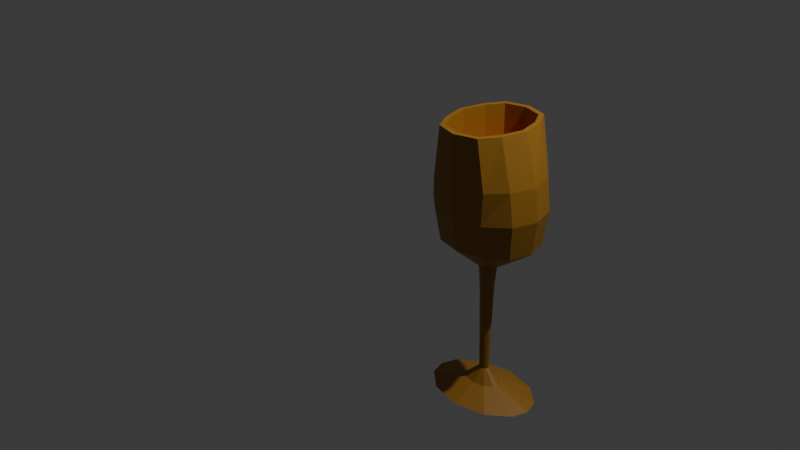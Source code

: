 # Source: wine_glass.blend  (saved by Blender 4.5.90; exported with 4.5.12 LTS)
import bpy
from mathutils import Matrix  # noqa: F401  (used for matrix-valued properties, if any)

bpy.ops.wm.read_factory_settings(use_empty=True)
scene = bpy.context.scene
scene.name = 'Scene'

# ---- collections
col_collection = bpy.data.collections.new('Collection'); scene.collection.children.link(col_collection)

# ---- materials (node trees are filled in below, after node groups)
mat_material_002 = bpy.data.materials.new('Material.002')
mat_material_001 = bpy.data.materials.new('Material.001')

# ---- material node trees
mat_material_002.use_nodes = True; mat_material_002.node_tree.nodes.clear()
_N = mat_material_002.node_tree.nodes; _L = mat_material_002.node_tree.links
n0 = _N.new('ShaderNodeBsdfPrincipled'); n0.name = 'Principled BSDF'; n0.location = (-200, 100)
n0.inputs[0].default_value = (0.3339, 0.1563, 0.01328, 1.0)
n1 = _N.new('ShaderNodeOutputMaterial'); n1.name = 'Material Output'; n1.location = (200, 100)
_L.new(n0.outputs[0], n1.inputs[0])
n1.is_active_output = True
mat_material_001.use_nodes = True; mat_material_001.node_tree.nodes.clear()
_N = mat_material_001.node_tree.nodes; _L = mat_material_001.node_tree.links
n0 = _N.new('ShaderNodeBsdfPrincipled'); n0.name = 'Principled BSDF'; n0.location = (-200, 100)
n0.inputs[0].default_value = (0.6553, 0.00188, 0.0, 1.0)
n1 = _N.new('ShaderNodeOutputMaterial'); n1.name = 'Material Output'; n1.location = (200, 100)
_L.new(n0.outputs[0], n1.inputs[0])
n1.is_active_output = True

# ---- world
world_world = bpy.data.worlds.new('World'); scene.world = world_world
world_world.use_nodes = True; world_world.node_tree.nodes.clear()
_N = world_world.node_tree.nodes; _L = world_world.node_tree.links
n0 = _N.new('ShaderNodeOutputWorld'); n0.name = 'World Output'; n0.location = (200, 100)
n1 = _N.new('ShaderNodeBackground'); n1.name = 'Background'; n1.location = (-200, 100)
n1.inputs[0].default_value = (0.05088, 0.05088, 0.05088, 1.0)
_L.new(n1.outputs[0], n0.inputs[0])
n0.is_active_output = True
world_world.color = (0.05088, 0.05088, 0.05088)
world_world.sun_shadow_jitter_overblur = 0.0

# ---- cameras
cam_camera = bpy.data.cameras.new('Camera')
cam_camera.clip_end = 100.0
cam_camera.ortho_scale = 7.314

# ---- lights
light_light = bpy.data.lights.new('Light', 'POINT')
light_light.energy = 1000.0
light_light.shadow_soft_size = 0.1

# ---- meshes
me_sphere_001 = bpy.data.meshes.new('Sphere.001')
me_sphere_001.from_pydata([(9.313e-10, 0.6352, -0.5), (0.473, 0.6352, 0.0), (0.433, 0.5501, -0.5), (0.1015, 0.08969, -0.866), (0.8193, 0.3668, 0.0), (0.75, 0.3176, -0.5), (0.1642, 0.04368, -0.866), (0.946, -4.572e-09, 0.0), (0.866, -2.643e-08, -0.5), (0.1801, -9.713e-10, -0.866), (0.8193, -0.3668, 0.0), (0.75, -0.3176, -0.5), (0.1642, -0.04368, -0.866), (0.473, -0.6352, 0.0), (0.433, -0.5501, -0.5), (0.1015, -0.08969, -0.866), (1.375e-08, -0.7335, 0.0), (-8.848e-08, -0.6352, -0.5), (5.229e-10, -0.1096, -0.866), (9.313e-10, 0.7335, 0.4704), (-0.5, 0.6352, 0.4704), (-0.7345, 0.3668, 0.4704), (-0.473, -0.6352, 0.0), (-0.433, -0.5501, -0.5), (-0.1015, -0.08969, -0.866), (-0.8685, -4.572e-09, 0.4704), (-0.7345, -0.3668, 0.4704), (-0.8193, -0.3668, 0.0), (-0.75, -0.3176, -0.5), (-0.1642, -0.04368, -0.866), (-0.5, -0.6352, 0.4704), (9.313e-10, -0.7335, 0.4704), (-0.946, -4.572e-09, 0.0), (-0.866, 6.101e-08, -0.5), (-0.1801, -9.713e-10, -0.866), (0.5, -0.6352, 0.4704), (0.7476, -0.3668, 0.4704), (-0.8193, 0.3668, 0.0), (-0.75, 0.3176, -0.5), (-0.1642, 0.04368, -0.866), (0.8816, -4.572e-09, 0.4704), (0.7476, 0.3668, 0.4704), (-0.473, 0.6352, 0.0), (-0.433, 0.5501, -0.5), (-0.1015, 0.08969, -0.866), (0.5, 0.6352, 0.4704), (1.375e-08, 0.7335, 0.0), (5.229e-10, 0.1096, -0.866), (-0.02546, 0.6563, 1.182), (-0.3587, 0.5698, 1.182), (-0.5145, 0.334, 1.182), (-0.6069, -7.507e-08, 1.182), (-0.5145, -0.334, 1.182), (-0.3587, -0.5698, 1.182), (-0.02546, -0.6563, 1.182), (0.3086, -0.5695, 1.182), (0.4736, -0.3332, 1.182), (0.5657, -7.507e-08, 1.182), (0.4736, 0.3332, 1.182), (0.3086, 0.5695, 1.182), (0.1404, 0.1783, -0.866), (0.2431, 0.103, -0.866), (0.2807, -2.567e-09, -0.866), (0.2431, -0.103, -0.866), (0.1404, -0.1783, -0.866), (5.229e-10, -0.2059, -0.866), (-0.1404, -0.1783, -0.866), (-0.2431, -0.103, -0.866), (-0.2807, -2.567e-09, -0.866), (-0.2431, 0.103, -0.866), (-0.1404, 0.1783, -0.866), (5.229e-10, 0.2059, -0.866), (0.05008, 0.04427, -2.596), (0.08104, 0.02156, -2.596), (0.08891, -2.167e-11, -2.596), (0.08104, -0.02156, -2.596), (0.05008, -0.04427, -2.596), (2.581e-10, -0.05411, -2.596), (-0.05008, -0.04427, -2.596), (-0.08104, -0.02156, -2.596), (-0.08891, -2.167e-11, -2.596), (-0.08104, 0.02156, -2.596), (-0.05008, 0.04427, -2.596), (2.581e-10, 0.05411, -2.596), (0.1328, 0.06668, -0.866), (0.1722, 0.02184, -0.866), (0.1722, -0.02184, -0.866), (0.1328, -0.06668, -0.866), (0.05074, -0.09966, -0.866), (-0.05074, -0.09966, -0.866), (-0.1328, -0.06668, -0.866), (-0.1722, -0.02184, -0.866), (-0.1722, 0.02184, -0.866), (-0.1328, 0.06668, -0.866), (-0.05074, 0.09966, -0.866), (0.05074, 0.09966, -0.866), (0.06556, 0.03291, -2.596), (0.08497, 0.01078, -2.596), (0.08497, -0.01078, -2.596), (0.06556, -0.03291, -2.596), (0.02504, -0.04919, -2.596), (-0.02504, -0.04919, -2.596), (-0.06556, -0.03291, -2.596), (-0.08497, -0.01078, -2.596), (-0.08497, 0.01078, -2.596), (-0.06556, 0.03291, -2.596), (-0.02504, 0.04919, -2.596), (0.02504, 0.04919, -2.596), (0.1036, -0.04368, -1.266), (0.1137, -9.713e-10, -1.266), (-0.06404, 0.08969, -1.266), (-0.1036, 0.04368, -1.266), (-0.1036, -0.04368, -1.266), (-0.06404, -0.08969, -1.266), (0.06404, -0.08969, -1.266), (3.3e-10, 0.1096, -1.266), (0.1036, 0.04368, -1.266), (0.06404, 0.08969, -1.266), (-0.1137, -9.713e-10, -1.266), (3.3e-10, -0.1096, -1.266), (-0.03202, -0.09966, -1.266), (-0.1087, 0.02184, -1.266), (0.1087, 0.02184, -1.266), (0.03202, 0.09966, -1.266), (0.03202, -0.09966, -1.266), (-0.1087, -0.02184, -1.266), (0.08383, 0.06668, -1.266), (-0.03202, 0.09966, -1.266), (0.08383, -0.06668, -1.266), (-0.08383, -0.06668, -1.266), (-0.08383, 0.06668, -1.266), (0.1087, -0.02184, -1.266), (-0.404, 0.6352, 1.182), (-0.02551, 0.7335, 1.182), (-0.6829, -7.467e-08, 1.182), (-0.5815, 0.3668, 1.182), (0.353, 0.6352, 1.182), (-0.5815, -0.3668, 1.182), (-0.404, -0.6352, 1.182), (-0.02551, -0.7335, 1.182), (0.353, -0.6352, 1.182), (0.5404, -0.3668, 1.182), (0.6418, -7.467e-08, 1.182), (0.5404, 0.3668, 1.182), (-0.3587, 0.5698, 0.6865), (-0.02546, 0.6563, 0.6865), (-0.6069, -7.507e-08, 0.6865), (-0.5145, 0.334, 0.6865), (0.3086, 0.5695, 0.6865), (-0.5145, -0.334, 0.6865), (-0.3587, -0.5698, 0.6865), (-0.02546, -0.6563, 0.6865), (0.3086, -0.5695, 0.6865), (0.4736, -0.3332, 0.6865), (0.5657, -7.507e-08, 0.6865), (0.4736, 0.3332, 0.6865), (0.1866, 0.165, -2.795), (0.302, 0.08035, -2.795), (0.3314, 1.152e-09, -2.795), (0.302, -0.08035, -2.795), (0.1866, -0.165, -2.795), (-6.491e-07, -0.2016, -2.795), (-0.1866, -0.165, -2.795), (-0.302, -0.08035, -2.795), (-0.3314, 1.152e-09, -2.795), (-0.302, 0.08035, -2.795), (-0.1866, 0.165, -2.795), (-6.491e-07, 0.2016, -2.795), (0.2443, 0.1227, -2.795), (0.3167, 0.04018, -2.795), (0.3167, -0.04018, -2.795), (0.2443, -0.1227, -2.795), (0.09332, -0.1833, -2.795), (-0.09332, -0.1833, -2.795), (-0.2443, -0.1227, -2.795), (-0.3167, -0.04018, -2.795), (-0.3167, 0.04018, -2.795), (-0.2443, 0.1227, -2.795), (-0.09332, 0.1833, -2.795), (0.09332, 0.1833, -2.795), (0.5485, 0.4848, -2.962), (0.8875, 0.2361, -2.962), (0.9737, 1.687e-08, -2.962), (0.8875, -0.2361, -2.962), (0.5485, -0.4848, -2.962), (-9.832e-07, -0.5926, -2.962), (-0.5485, -0.4848, -2.962), (-0.8875, -0.2361, -2.962), (-0.9737, 1.687e-08, -2.962), (-0.8875, 0.2361, -2.962), (-0.5485, 0.4848, -2.962), (-9.832e-07, 0.5926, -2.962), (0.718, 0.3605, -2.962), (0.9306, 0.1181, -2.962), (0.9306, -0.1181, -2.962), (0.718, -0.3605, -2.962), (0.2742, -0.5387, -2.962), (-0.2742, -0.5387, -2.962), (-0.718, -0.3605, -2.962), (-0.9306, -0.1181, -2.962), (-0.9306, 0.1181, -2.962), (-0.718, 0.3605, -2.962), (-0.2742, 0.5387, -2.962), (0.2742, 0.5387, -2.962)], [], [(0, 46, 1, 2), (71, 0, 2, 60), (2, 1, 4, 5), (60, 2, 5, 61), (5, 4, 7, 8), (61, 5, 8, 62), (62, 8, 11, 63), (8, 7, 10, 11), (63, 11, 14, 64), (11, 10, 13, 14), (64, 14, 17, 65), (14, 13, 16, 17), (65, 17, 23, 66), (17, 16, 22, 23), (66, 23, 28, 67), (10, 7, 40, 36), (23, 22, 27, 28), (13, 10, 36, 35), (16, 13, 35, 31), (1, 46, 19, 45), (28, 27, 32, 33), (22, 16, 31, 30), (67, 28, 33, 68), (37, 32, 25, 21), (131, 108, 75, 98), (33, 32, 37, 38), (46, 42, 20, 19), (68, 33, 38, 69), (32, 27, 26, 25), (38, 37, 42, 43), (27, 22, 30, 26), (69, 38, 43, 70), (42, 37, 21, 20), (4, 1, 45, 41), (43, 42, 46, 0), (70, 43, 0, 71), (7, 4, 41, 40), (35, 36, 141, 140), (45, 19, 133, 136), (40, 41, 143, 142), (41, 45, 136, 143), (30, 31, 139, 138), (26, 30, 138, 137), (20, 21, 135, 132), (31, 35, 140, 139), (19, 20, 132, 133), (25, 26, 137, 134), (21, 25, 134, 135), (36, 40, 142, 141), (6, 84, 3, 60, 61), (9, 85, 6, 61, 62), (12, 86, 9, 62, 63), (15, 87, 12, 63, 64), (18, 88, 15, 64, 65), (24, 89, 18, 65, 66), (29, 90, 24, 66, 67), (34, 91, 29, 67, 68), (39, 92, 34, 68, 69), (44, 93, 39, 69, 70), (47, 94, 44, 70, 71), (3, 95, 47, 71, 60), (130, 110, 82, 105), (129, 112, 79, 102), (128, 114, 76, 99), (127, 115, 83, 106), (126, 116, 73, 96), (125, 118, 80, 103), (124, 119, 77, 100), (123, 117, 72, 107), (122, 109, 74, 97), (121, 111, 81, 104), (120, 113, 78, 101), (119, 120, 101, 77), (18, 89, 120, 119), (89, 24, 113, 120), (118, 121, 104, 80), (34, 92, 121, 118), (92, 39, 111, 121), (116, 122, 97, 73), (6, 85, 122, 116), (85, 9, 109, 122), (115, 123, 107, 83), (47, 95, 123, 115), (95, 3, 117, 123), (114, 124, 100, 76), (15, 88, 124, 114), (88, 18, 119, 124), (112, 125, 103, 79), (29, 91, 125, 112), (91, 34, 118, 125), (117, 126, 96, 72), (3, 84, 126, 117), (84, 6, 116, 126), (110, 127, 106, 82), (44, 94, 127, 110), (94, 47, 115, 127), (108, 128, 99, 75), (12, 87, 128, 108), (87, 15, 114, 128), (113, 129, 102, 78), (24, 90, 129, 113), (90, 29, 112, 129), (111, 130, 105, 81), (39, 93, 130, 111), (93, 44, 110, 130), (109, 131, 98, 74), (9, 86, 131, 109), (86, 12, 108, 131), (48, 49, 144, 145), (49, 48, 133, 132), (51, 50, 135, 134), (48, 59, 136, 133), (53, 52, 137, 138), (55, 54, 139, 140), (50, 49, 132, 135), (52, 51, 134, 137), (57, 56, 141, 142), (59, 58, 143, 136), (56, 55, 140, 141), (54, 53, 138, 139), (58, 57, 142, 143), (56, 57, 154, 153), (54, 55, 152, 151), (57, 58, 155, 154), (50, 51, 146, 147), (58, 59, 148, 155), (49, 50, 147, 144), (59, 48, 145, 148), (55, 56, 153, 152), (51, 52, 149, 146), (52, 53, 150, 149), (53, 54, 151, 150), (83, 107, 179, 167), (106, 83, 167, 178), (100, 77, 161, 172), (75, 99, 171, 159), (107, 72, 156, 179), (101, 78, 162, 173), (76, 100, 172, 160), (102, 79, 163, 174), (77, 101, 173, 161), (79, 103, 175, 163), (78, 102, 174, 162), (72, 96, 168, 156), (80, 104, 176, 164), (103, 80, 164, 175), (97, 74, 158, 169), (96, 73, 157, 168), (81, 105, 177, 165), (104, 81, 165, 176), (98, 75, 159, 170), (73, 97, 169, 157), (82, 106, 178, 166), (105, 82, 166, 177), (99, 76, 160, 171), (74, 98, 170, 158), (177, 166, 190, 201), (158, 170, 194, 182), (173, 162, 186, 197), (178, 167, 191, 202), (159, 171, 195, 183), (174, 163, 187, 198), (179, 156, 180, 203), (160, 172, 196, 184), (163, 175, 199, 187), (156, 168, 192, 180), (161, 173, 197, 185), (164, 176, 200, 188), (169, 158, 182, 193), (162, 174, 198, 186), (165, 177, 201, 189), (170, 159, 183, 194), (175, 164, 188, 199), (166, 178, 202, 190), (168, 157, 181, 192), (171, 160, 184, 195), (176, 165, 189, 200), (167, 179, 203, 191), (157, 169, 193, 181), (172, 161, 185, 196), (96, 72, 107, 83, 106, 82, 105, 81, 104, 80, 103, 79, 102, 78, 101, 77, 100, 76, 99, 75, 98, 74, 97, 73)])
_uv = me_sphere_001.uv_layers.new(name='UVMap')
_uv.uv.foreach_set('vector', [0.75, 0.3333, 0.75, 0.5, 0.6667, 0.5, 0.6667, 0.3333, 0.75, 0.1667, 0.75, 0.3333, 0.6667, 0.3333, 0.6667, 0.1667, 0.6667, 0.3333, 0.6667, 0.5, 0.5833, 0.5, 0.5833, 0.3333, 0.6667, 0.1667, 0.6667, 0.3333, 0.5833, 0.3333, 0.5833, 0.1667, 0.5833, 0.3333, 0.5833, 0.5, 0.5, 0.5, 0.5, 0.3333, 0.5833, 0.1667, 0.5833, 0.3333, 0.5, 0.3333, 0.5, 0.1667, 0.5, 0.1667, 0.5, 0.3333, 0.4167, 0.3333, 0.4167, 0.1667, 0.5, 0.3333, 0.5, 0.5, 0.4167, 0.5, 0.4167, 0.3333, 0.4167, 0.1667, 0.4167, 0.3333, 0.3333, 0.3333, 0.3333, 0.1667, 0.4167, 0.3333, 0.4167, 0.5, 0.3333, 0.5, 0.3333, 0.3333, 0.3333, 0.1667, 0.3333, 0.3333, 0.25, 0.3333, 0.25, 0.1667, 0.3333, 0.3333, 0.3333, 0.5, 0.25, 0.5, 0.25, 0.3333, 0.25, 0.1667, 0.25, 0.3333, 0.1667, 0.3333, 0.1667, 0.1667, 0.25, 0.3333, 0.25, 0.5, 0.1667, 0.5, 0.1667, 0.3333, 0.1667, 0.1667, 0.1667, 0.3333, 0.08333, 0.3333, 0.08333, 0.1667, 0.4167, 0.5, 0.5, 0.5, 0.5, 0.5, 0.4167, 0.5, 0.1667, 0.3333, 0.1667, 0.5, 0.08333, 0.5, 0.08333, 0.3333, 0.3333, 0.5, 0.4167, 0.5, 0.4167, 0.5, 0.3333, 0.5, 0.25, 0.5, 0.3333, 0.5, 0.3333, 0.5, 0.25, 0.5, 0.6667, 0.5, 0.75, 0.5, 0.75, 0.5, 0.6667, 0.5, 0.08333, 0.3333, 0.08333, 0.5, 0.0, 0.5, 0.0, 0.3333, 0.1667, 0.5, 0.25, 0.5, 0.25, 0.5, 0.1667, 0.5, 0.08333, 0.1667, 0.08333, 0.3333, 0.0, 0.3333, 0.0, 0.1667, 0.9167, 0.5, 1.0, 0.5, 1.0, 0.5, 0.9167, 0.5, 0.4867, 0.1667, 0.467, 0.1667, 0.467, 0.1667, 0.4867, 0.1667, 1.0, 0.3333, 1.0, 0.5, 0.9167, 0.5, 0.9167, 0.3333, 0.75, 0.5, 0.8333, 0.5, 0.8333, 0.5, 0.75, 0.5, 1.0, 0.1667, 1.0, 0.3333, 0.9167, 0.3333, 0.9167, 0.1667, 0.0, 0.5, 0.08333, 0.5, 0.08333, 0.5, 0.0, 0.5, 0.9167, 0.3333, 0.9167, 0.5, 0.8333, 0.5, 0.8333, 0.3333, 0.08333, 0.5, 0.1667, 0.5, 0.1667, 0.5, 0.08333, 0.5, 0.9167, 0.1667, 0.9167, 0.3333, 0.8333, 0.3333, 0.8333, 0.1667, 0.8333, 0.5, 0.9167, 0.5, 0.9167, 0.5, 0.8333, 0.5, 0.5833, 0.5, 0.6667, 0.5, 0.6667, 0.5, 0.5833, 0.5, 0.8333, 0.3333, 0.8333, 0.5, 0.75, 0.5, 0.75, 0.3333, 0.8333, 0.1667, 0.8333, 0.3333, 0.75, 0.3333, 0.75, 0.1667, 0.5, 0.5, 0.5833, 0.5, 0.5833, 0.5, 0.5, 0.5, 0.3333, 0.5, 0.4167, 0.5, 0.4167, 0.5, 0.3333, 0.5, 0.6667, 0.5, 0.75, 0.5, 0.75, 0.5, 0.6667, 0.5, 0.5, 0.5, 0.5833, 0.5, 0.5833, 0.5, 0.5, 0.5, 0.5833, 0.5, 0.6667, 0.5, 0.6667, 0.5, 0.5833, 0.5, 0.1667, 0.5, 0.25, 0.5, 0.25, 0.5, 0.1667, 0.5, 0.08333, 0.5, 0.1667, 0.5, 0.1667, 0.5, 0.08333, 0.5, 0.8333, 0.5, 0.9167, 0.5, 0.9167, 0.5, 0.8333, 0.5, 0.25, 0.5, 0.3333, 0.5, 0.3333, 0.5, 0.25, 0.5, 0.75, 0.5, 0.8333, 0.5, 0.8333, 0.5, 0.75, 0.5, 0.0, 0.5, 0.08333, 0.5, 0.08333, 0.5, 0.0, 0.5, 0.9167, 0.5, 1.0, 0.5, 1.0, 0.5, 0.9167, 0.5, 0.4167, 0.5, 0.5, 0.5, 0.5, 0.5, 0.4167, 0.5, 0.5469, 0.1667, 0.5743, 0.1667, 0.6017, 0.1667, 0.6667, 0.1667, 0.5833, 0.1667, 0.5064, 0.1667, 0.5266, 0.1667, 0.5469, 0.1667, 0.5833, 0.1667, 0.5, 0.1667, 0.467, 0.1667, 0.4867, 0.1667, 0.5064, 0.1667, 0.5, 0.1667, 0.4167, 0.1667, 0.417, 0.1667, 0.442, 0.1667, 0.467, 0.1667, 0.4167, 0.1667, 0.3333, 0.1667, 0.3712, 0.1667, 0.3941, 0.1667, 0.417, 0.1667, 0.3333, 0.1667, 0.25, 0.1667, 0.3614, 0.1667, 0.3663, 0.1667, 0.3712, 0.1667, 0.25, 0.1667, 0.1667, 0.1667, 0.4714, 0.1667, 0.4164, 0.1667, 0.3614, 0.1667, 0.1667, 0.1667, 0.08333, 0.1667, 0.6364, 0.1667, 0.5539, 0.1667, 0.4714, 0.1667, 0.08333, 0.1667, 1.0, 0.1667, 0.715, 0.1667, 0.6757, 0.1667, 0.6364, 0.1667, 1.0, 0.1667, 0.9167, 0.1667, 0.7088, 0.1667, 0.7119, 0.1667, 0.715, 0.1667, 0.9167, 0.1667, 0.8333, 0.1667, 0.6606, 0.1667, 0.6847, 0.1667, 0.7088, 0.1667, 0.8333, 0.1667, 0.75, 0.1667, 0.6017, 0.1667, 0.6312, 0.1667, 0.6606, 0.1667, 0.75, 0.1667, 0.6667, 0.1667, 0.7119, 0.1667, 0.7088, 0.1667, 0.7088, 0.1667, 0.7119, 0.1667, 0.4164, 0.1667, 0.4714, 0.1667, 0.4714, 0.1667, 0.4164, 0.1667, 0.442, 0.1667, 0.417, 0.1667, 0.417, 0.1667, 0.442, 0.1667, 0.6847, 0.1667, 0.6606, 0.1667, 0.6606, 0.1667, 0.6847, 0.1667, 0.5743, 0.1667, 0.5469, 0.1667, 0.5469, 0.1667, 0.5743, 0.1667, 0.5539, 0.1667, 0.6364, 0.1667, 0.6364, 0.1667, 0.5539, 0.1667, 0.3941, 0.1667, 0.3712, 0.1667, 0.3712, 0.1667, 0.3941, 0.1667, 0.6312, 0.1667, 0.6017, 0.1667, 0.6017, 0.1667, 0.6312, 0.1667, 0.5266, 0.1667, 0.5064, 0.1667, 0.5064, 0.1667, 0.5266, 0.1667, 0.6757, 0.1667, 0.715, 0.1667, 0.715, 0.1667, 0.6757, 0.1667, 0.3663, 0.1667, 0.3614, 0.1667, 0.3614, 0.1667, 0.3663, 0.1667, 0.3712, 0.1667, 0.3663, 0.1667, 0.3663, 0.1667, 0.3712, 0.1667, 0.3712, 0.1667, 0.3663, 0.1667, 0.3663, 0.1667, 0.3712, 0.1667, 0.3663, 0.1667, 0.3614, 0.1667, 0.3614, 0.1667, 0.3663, 0.1667, 0.6364, 0.1667, 0.6757, 0.1667, 0.6757, 0.1667, 0.6364, 0.1667, 0.6364, 0.1667, 0.6757, 0.1667, 0.6757, 0.1667, 0.6364, 0.1667, 0.6757, 0.1667, 0.715, 0.1667, 0.715, 0.1667, 0.6757, 0.1667, 0.5469, 0.1667, 0.5266, 0.1667, 0.5266, 0.1667, 0.5469, 0.1667, 0.5469, 0.1667, 0.5266, 0.1667, 0.5266, 0.1667, 0.5469, 0.1667, 0.5266, 0.1667, 0.5064, 0.1667, 0.5064, 0.1667, 0.5266, 0.1667, 0.6606, 0.1667, 0.6312, 0.1667, 0.6312, 0.1667, 0.6606, 0.1667, 0.6606, 0.1667, 0.6312, 0.1667, 0.6312, 0.1667, 0.6606, 0.1667, 0.6312, 0.1667, 0.6017, 0.1667, 0.6017, 0.1667, 0.6312, 0.1667, 0.417, 0.1667, 0.3941, 0.1667, 0.3941, 0.1667, 0.417, 0.1667, 0.417, 0.1667, 0.3941, 0.1667, 0.3941, 0.1667, 0.417, 0.1667, 0.3941, 0.1667, 0.3712, 0.1667, 0.3712, 0.1667, 0.3941, 0.1667, 0.4714, 0.1667, 0.5539, 0.1667, 0.5539, 0.1667, 0.4714, 0.1667, 0.4714, 0.1667, 0.5539, 0.1667, 0.5539, 0.1667, 0.4714, 0.1667, 0.5539, 0.1667, 0.6364, 0.1667, 0.6364, 0.1667, 0.5539, 0.1667, 0.6017, 0.1667, 0.5743, 0.1667, 0.5743, 0.1667, 0.6017, 0.1667, 0.6017, 0.1667, 0.5743, 0.1667, 0.5743, 0.1667, 0.6017, 0.1667, 0.5743, 0.1667, 0.5469, 0.1667, 0.5469, 0.1667, 0.5743, 0.1667, 0.7088, 0.1667, 0.6847, 0.1667, 0.6847, 0.1667, 0.7088, 0.1667, 0.7088, 0.1667, 0.6847, 0.1667, 0.6847, 0.1667, 0.7088, 0.1667, 0.6847, 0.1667, 0.6606, 0.1667, 0.6606, 0.1667, 0.6847, 0.1667, 0.467, 0.1667, 0.442, 0.1667, 0.442, 0.1667, 0.467, 0.1667, 0.467, 0.1667, 0.442, 0.1667, 0.442, 0.1667, 0.467, 0.1667, 0.442, 0.1667, 0.417, 0.1667, 0.417, 0.1667, 0.442, 0.1667, 0.3614, 0.1667, 0.4164, 0.1667, 0.4164, 0.1667, 0.3614, 0.1667, 0.3614, 0.1667, 0.4164, 0.1667, 0.4164, 0.1667, 0.3614, 0.1667, 0.4164, 0.1667, 0.4714, 0.1667, 0.4714, 0.1667, 0.4164, 0.1667, 0.715, 0.1667, 0.7119, 0.1667, 0.7119, 0.1667, 0.715, 0.1667, 0.715, 0.1667, 0.7119, 0.1667, 0.7119, 0.1667, 0.715, 0.1667, 0.7119, 0.1667, 0.7088, 0.1667, 0.7088, 0.1667, 0.7119, 0.1667, 0.5064, 0.1667, 0.4867, 0.1667, 0.4867, 0.1667, 0.5064, 0.1667, 0.5064, 0.1667, 0.4867, 0.1667, 0.4867, 0.1667, 0.5064, 0.1667, 0.4867, 0.1667, 0.467, 0.1667, 0.467, 0.1667, 0.4867, 0.1667, 0.7318, 0.5, 0.8088, 0.5, 0.8088, 0.5, 0.7318, 0.5, 0.8088, 0.5, 0.7318, 0.5, 0.75, 0.5, 0.8333, 0.5, 0.1067, 0.5, 0.8075, 0.5, 0.9167, 0.5, 0.0, 0.5, 0.7318, 0.5, 0.655, 0.5, 0.6667, 0.5, 0.75, 0.5, 0.1821, 0.5, 0.1171, 0.5, 0.08333, 0.5, 0.1667, 0.5, 0.3396, 0.5, 0.2612, 0.5, 0.25, 0.5, 0.3333, 0.5, 0.8075, 0.5, 0.8088, 0.5, 0.8333, 0.5, 0.9167, 0.5, 0.1171, 0.5, 0.1067, 0.5, 0.0, 0.5, 0.08333, 0.5, 0.4972, 0.5, 0.4158, 0.5, 0.4167, 0.5, 0.5, 0.5, 0.655, 0.5, 0.5781, 0.5, 0.5833, 0.5, 0.6667, 0.5, 0.4158, 0.5, 0.3396, 0.5, 0.3333, 0.5, 0.4167, 0.5, 0.2612, 0.5, 0.1821, 0.5, 0.1667, 0.5, 0.25, 0.5, 0.5781, 0.5, 0.4972, 0.5, 0.5, 0.5, 0.5833, 0.5, 0.4158, 0.5, 0.4972, 0.5, 0.4972, 0.5, 0.4158, 0.5, 0.2612, 0.5, 0.3396, 0.5, 0.3396, 0.5, 0.2612, 0.5, 0.4972, 0.5, 0.5781, 0.5, 0.5781, 0.5, 0.4972, 0.5, 0.8075, 0.5, 0.1067, 0.5, 0.1067, 0.5, 0.8075, 0.5, 0.5781, 0.5, 0.655, 0.5, 0.655, 0.5, 0.5781, 0.5, 0.8088, 0.5, 0.8075, 0.5, 0.8075, 0.5, 0.8088, 0.5, 0.655, 0.5, 0.7318, 0.5, 0.7318, 0.5, 0.655, 0.5, 0.3396, 0.5, 0.4158, 0.5, 0.4158, 0.5, 0.3396, 0.5, 0.1067, 0.5, 0.1171, 0.5, 0.1171, 0.5, 0.1067, 0.5, 0.1171, 0.5, 0.1821, 0.5, 0.1821, 0.5, 0.1171, 0.5, 0.1821, 0.5, 0.2612, 0.5, 0.2612, 0.5, 0.1821, 0.5, 0.6606, 0.1667, 0.6312, 0.1667, 0.6312, 0.1667, 0.6606, 0.1667, 0.6847, 0.1667, 0.6606, 0.1667, 0.6606, 0.1667, 0.6847, 0.1667, 0.3941, 0.1667, 0.3712, 0.1667, 0.3712, 0.1667, 0.3941, 0.1667, 0.467, 0.1667, 0.442, 0.1667, 0.442, 0.1667, 0.467, 0.1667, 0.6312, 0.1667, 0.6017, 0.1667, 0.6017, 0.1667, 0.6312, 0.1667, 0.3663, 0.1667, 0.3614, 0.1667, 0.3614, 0.1667, 0.3663, 0.1667, 0.417, 0.1667, 0.3941, 0.1667, 0.3941, 0.1667, 0.417, 0.1667, 0.4164, 0.1667, 0.4714, 0.1667, 0.4714, 0.1667, 0.4164, 0.1667, 0.3712, 0.1667, 0.3663, 0.1667, 0.3663, 0.1667, 0.3712, 0.1667, 0.4714, 0.1667, 0.5539, 0.1667, 0.5539, 0.1667, 0.4714, 0.1667, 0.3614, 0.1667, 0.4164, 0.1667, 0.4164, 0.1667, 0.3614, 0.1667, 0.6017, 0.1667, 0.5743, 0.1667, 0.5743, 0.1667, 0.6017, 0.1667, 0.6364, 0.1667, 0.6757, 0.1667, 0.6757, 0.1667, 0.6364, 0.1667, 0.5539, 0.1667, 0.6364, 0.1667, 0.6364, 0.1667, 0.5539, 0.1667, 0.5266, 0.1667, 0.5064, 0.1667, 0.5064, 0.1667, 0.5266, 0.1667, 0.5743, 0.1667, 0.5469, 0.1667, 0.5469, 0.1667, 0.5743, 0.1667, 0.715, 0.1667, 0.7119, 0.1667, 0.7119, 0.1667, 0.715, 0.1667, 0.6757, 0.1667, 0.715, 0.1667, 0.715, 0.1667, 0.6757, 0.1667, 0.4867, 0.1667, 0.467, 0.1667, 0.467, 0.1667, 0.4867, 0.1667, 0.5469, 0.1667, 0.5266, 0.1667, 0.5266, 0.1667, 0.5469, 0.1667, 0.7088, 0.1667, 0.6847, 0.1667, 0.6847, 0.1667, 0.7088, 0.1667, 0.7119, 0.1667, 0.7088, 0.1667, 0.7088, 0.1667, 0.7119, 0.1667, 0.442, 0.1667, 0.417, 0.1667, 0.417, 0.1667, 0.442, 0.1667, 0.5064, 0.1667, 0.4867, 0.1667, 0.4867, 0.1667, 0.5064, 0.1667, 0.7119, 0.1667, 0.7088, 0.1667, 0.7088, 0.1667, 0.7119, 0.1667, 0.5064, 0.1667, 0.4867, 0.1667, 0.4867, 0.1667, 0.5064, 0.1667, 0.3663, 0.1667, 0.3614, 0.1667, 0.3614, 0.1667, 0.3663, 0.1667, 0.6847, 0.1667, 0.6606, 0.1667, 0.6606, 0.1667, 0.6847, 0.1667, 0.467, 0.1667, 0.442, 0.1667, 0.442, 0.1667, 0.467, 0.1667, 0.4164, 0.1667, 0.4714, 0.1667, 0.4714, 0.1667, 0.4164, 0.1667, 0.6312, 0.1667, 0.6017, 0.1667, 0.6017, 0.1667, 0.6312, 0.1667, 0.417, 0.1667, 0.3941, 0.1667, 0.3941, 0.1667, 0.417, 0.1667, 0.4714, 0.1667, 0.5539, 0.1667, 0.5539, 0.1667, 0.4714, 0.1667, 0.6017, 0.1667, 0.5743, 0.1667, 0.5743, 0.1667, 0.6017, 0.1667, 0.3712, 0.1667, 0.3663, 0.1667, 0.3663, 0.1667, 0.3712, 0.1667, 0.6364, 0.1667, 0.6757, 0.1667, 0.6757, 0.1667, 0.6364, 0.1667, 0.5266, 0.1667, 0.5064, 0.1667, 0.5064, 0.1667, 0.5266, 0.1667, 0.3614, 0.1667, 0.4164, 0.1667, 0.4164, 0.1667, 0.3614, 0.1667, 0.715, 0.1667, 0.7119, 0.1667, 0.7119, 0.1667, 0.715, 0.1667, 0.4867, 0.1667, 0.467, 0.1667, 0.467, 0.1667, 0.4867, 0.1667, 0.5539, 0.1667, 0.6364, 0.1667, 0.6364, 0.1667, 0.5539, 0.1667, 0.7088, 0.1667, 0.6847, 0.1667, 0.6847, 0.1667, 0.7088, 0.1667, 0.5743, 0.1667, 0.5469, 0.1667, 0.5469, 0.1667, 0.5743, 0.1667, 0.442, 0.1667, 0.417, 0.1667, 0.417, 0.1667, 0.442, 0.1667, 0.6757, 0.1667, 0.715, 0.1667, 0.715, 0.1667, 0.6757, 0.1667, 0.6606, 0.1667, 0.6312, 0.1667, 0.6312, 0.1667, 0.6606, 0.1667, 0.5469, 0.1667, 0.5266, 0.1667, 0.5266, 0.1667, 0.5469, 0.1667, 0.3941, 0.1667, 0.3712, 0.1667, 0.3712, 0.1667, 0.3941, 0.1667, 0.0, 0.0, 0.0, 0.0, 0.0, 0.0, 0.0, 0.0, 0.0, 0.0, 0.0, 0.0, 0.0, 0.0, 0.0, 0.0, 0.0, 0.0, 0.0, 0.0, 0.0, 0.0, 0.0, 0.0, 0.0, 0.0, 0.0, 0.0, 0.0, 0.0, 0.0, 0.0, 0.0, 0.0, 0.0, 0.0, 0.0, 0.0, 0.0, 0.0, 0.0, 0.0, 0.0, 0.0, 0.0, 0.0, 0.0, 0.0])
me_sphere_001.materials.append(mat_material_002)
me_sphere_001.update()
me_sphere_002 = bpy.data.meshes.new('Sphere.002')
me_sphere_002.from_pydata([(-0.3587, 0.5698, 0.6865), (-0.02546, 0.6563, 0.6865), (-0.6069, -7.507e-08, 0.6865), (-0.5145, 0.334, 0.6865), (0.3086, 0.5695, 0.6865), (-0.5145, -0.334, 0.6865), (-0.3587, -0.5698, 0.6865), (-0.02546, -0.6563, 0.6865), (0.3086, -0.5695, 0.6865), (0.4736, -0.3332, 0.6865), (0.5657, -7.507e-08, 0.6865), (0.4736, 0.3332, 0.6865)], [], [(1, 0, 3, 2, 5, 6, 7, 8, 9, 10, 11, 4)])
_uv = me_sphere_002.uv_layers.new(name='UVMap')
_uv.uv.foreach_set('vector', [0.7318, 0.5, 0.8088, 0.5, 0.8075, 0.5, 0.1067, 0.5, 0.1171, 0.5, 0.1821, 0.5, 0.2612, 0.5, 0.3396, 0.5, 0.4158, 0.5, 0.4972, 0.5, 0.5781, 0.5, 0.655, 0.5])
me_sphere_002.materials.append(mat_material_001)
me_sphere_002.update()

# ---- objects
ob_light = bpy.data.objects.new('Light', light_light)
ob_camera = bpy.data.objects.new('Camera', cam_camera)
ob_empty = bpy.data.objects.new('Empty', None)
ob_sphere = bpy.data.objects.new('Sphere', me_sphere_001)
ob_sphere_001 = bpy.data.objects.new('Sphere.001', me_sphere_002)

# ---- transforms, parenting, visibility, modifiers, constraints
ob_light.location = (4.076, 1.005, 5.904)
ob_light.rotation_euler = (0.6503, 0.05522, 1.866)
ob_light.lock_rotations_4d = False
ob_light.empty_display_type = 'ARROWS'
ob_light.color = (0.0, 0.0, 0.0, 0.0)
ob_light.lineart.crease_threshold = 0.0
ob_camera.location = (7.359, -6.926, 4.958)
ob_camera.rotation_euler = (1.109, 0.0, 0.8149)
ob_camera.lock_rotations_4d = False
ob_camera.empty_display_type = 'ARROWS'
ob_camera.color = (0.0, 0.0, 0.0, 0.0)
ob_camera.display_type = 'WIRE'
ob_camera.lineart.crease_threshold = 0.0
ob_empty.location = (0.0, 0.0, 0.08)
ob_empty.rotation_euler = (1.571, 8.308e-08, 0.0)
ob_empty.empty_display_type = 'IMAGE'
ob_empty.empty_display_size = 5.0
ob_sphere.location = (1.221, 0.0, 0.5989)
ob_sphere.scale = (0.5991, 0.6869, 0.6869)
ob_sphere_001.location = (1.221, 0.0, 0.5989)
ob_sphere_001.scale = (0.5991, 0.6869, 0.6869)

# ---- collection membership
col_collection.objects.link(ob_light)
col_collection.objects.link(ob_camera)
col_collection.objects.link(ob_empty)
col_collection.objects.link(ob_sphere)
col_collection.objects.link(ob_sphere_001)

# ---- scene / render settings (as saved in the file)
scene.camera = ob_camera
scene.frame_start = 1; scene.frame_end = 250; scene.frame_set(1)
scene.render.engine = 'BLENDER_EEVEE_NEXT'
bpy.context.view_layer.update()

